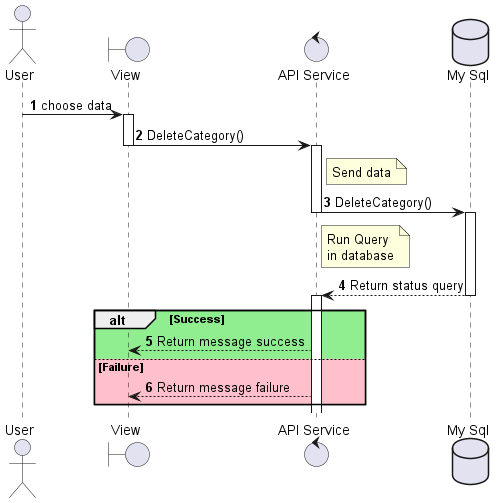

The diagram above was rendered by PlantUML. Its source (embedded in the PNG):
@startuml sequenceDiagram_ProductCategory_delete
actor User
boundary "View" as View
control "API Service" as APIService
database "My Sql" as DB

autonumber
User -> View --++ : choose data
View -> APIService --++ : DeleteCategory()
note right of APIService: Send data 
APIService -> DB --++ : DeleteCategory()
note right of APIService: Run Query\nin database
DB --> APIService --++ : Return status query
alt #LightGreen  Success
    APIService --> View  : Return message success
else #Pink Failure
    APIService --> View  : Return message failure
end
@enduml